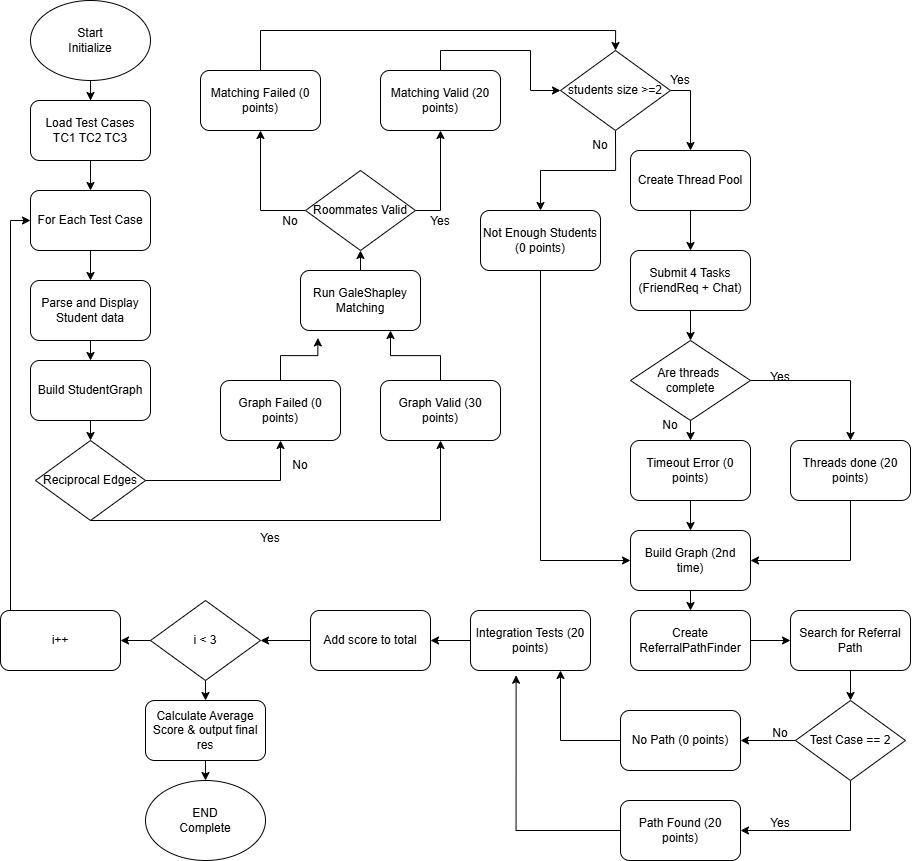

The diagram above was exported from draw.io. Its source (the exported page's mxGraphModel, read from the mxfile embedded in the PNG):
<mxGraphModel dx="2278" dy="1002" grid="1" gridSize="10" guides="1" tooltips="1" connect="1" arrows="1" fold="1" page="1" pageScale="1" pageWidth="850" pageHeight="1100" math="0" shadow="0">
  <root>
    <mxCell id="0" />
    <mxCell id="1" parent="0" />
    <mxCell id="C0un8cxWrN_7DR-zl6hX-3" style="edgeStyle=orthogonalEdgeStyle;rounded=0;orthogonalLoop=1;jettySize=auto;html=1;exitX=0.5;exitY=1;exitDx=0;exitDy=0;" edge="1" parent="1" source="C0un8cxWrN_7DR-zl6hX-1" target="C0un8cxWrN_7DR-zl6hX-2">
      <mxGeometry relative="1" as="geometry" />
    </mxCell>
    <mxCell id="C0un8cxWrN_7DR-zl6hX-1" value="Start&lt;div&gt;Initialize&lt;/div&gt;" style="ellipse;whiteSpace=wrap;html=1;" vertex="1" parent="1">
      <mxGeometry x="40" y="40" width="120" height="80" as="geometry" />
    </mxCell>
    <mxCell id="C0un8cxWrN_7DR-zl6hX-5" style="edgeStyle=orthogonalEdgeStyle;rounded=0;orthogonalLoop=1;jettySize=auto;html=1;exitX=0.5;exitY=1;exitDx=0;exitDy=0;entryX=0.5;entryY=0;entryDx=0;entryDy=0;" edge="1" parent="1" source="C0un8cxWrN_7DR-zl6hX-2" target="C0un8cxWrN_7DR-zl6hX-4">
      <mxGeometry relative="1" as="geometry" />
    </mxCell>
    <mxCell id="C0un8cxWrN_7DR-zl6hX-2" value="Load Test Cases&lt;div&gt;TC1 TC2 TC3&lt;/div&gt;" style="rounded=1;whiteSpace=wrap;html=1;" vertex="1" parent="1">
      <mxGeometry x="40" y="140" width="120" height="60" as="geometry" />
    </mxCell>
    <mxCell id="C0un8cxWrN_7DR-zl6hX-7" style="edgeStyle=orthogonalEdgeStyle;rounded=0;orthogonalLoop=1;jettySize=auto;html=1;exitX=0.5;exitY=1;exitDx=0;exitDy=0;entryX=0.5;entryY=0;entryDx=0;entryDy=0;" edge="1" parent="1" source="C0un8cxWrN_7DR-zl6hX-4" target="C0un8cxWrN_7DR-zl6hX-6">
      <mxGeometry relative="1" as="geometry" />
    </mxCell>
    <mxCell id="C0un8cxWrN_7DR-zl6hX-4" value="For Each Test Case" style="rounded=1;whiteSpace=wrap;html=1;" vertex="1" parent="1">
      <mxGeometry x="40" y="230" width="120" height="60" as="geometry" />
    </mxCell>
    <mxCell id="C0un8cxWrN_7DR-zl6hX-9" style="edgeStyle=orthogonalEdgeStyle;rounded=0;orthogonalLoop=1;jettySize=auto;html=1;exitX=0.5;exitY=1;exitDx=0;exitDy=0;entryX=0.5;entryY=0;entryDx=0;entryDy=0;" edge="1" parent="1" source="C0un8cxWrN_7DR-zl6hX-6" target="C0un8cxWrN_7DR-zl6hX-8">
      <mxGeometry relative="1" as="geometry" />
    </mxCell>
    <mxCell id="C0un8cxWrN_7DR-zl6hX-6" value="Parse and Display Student data" style="rounded=1;whiteSpace=wrap;html=1;" vertex="1" parent="1">
      <mxGeometry x="40" y="320" width="120" height="60" as="geometry" />
    </mxCell>
    <mxCell id="C0un8cxWrN_7DR-zl6hX-14" style="edgeStyle=orthogonalEdgeStyle;rounded=0;orthogonalLoop=1;jettySize=auto;html=1;exitX=0.5;exitY=1;exitDx=0;exitDy=0;entryX=0.5;entryY=0;entryDx=0;entryDy=0;" edge="1" parent="1" source="C0un8cxWrN_7DR-zl6hX-8" target="C0un8cxWrN_7DR-zl6hX-10">
      <mxGeometry relative="1" as="geometry" />
    </mxCell>
    <mxCell id="C0un8cxWrN_7DR-zl6hX-8" value="Build StudentGraph" style="rounded=1;whiteSpace=wrap;html=1;" vertex="1" parent="1">
      <mxGeometry x="40" y="400" width="120" height="60" as="geometry" />
    </mxCell>
    <mxCell id="C0un8cxWrN_7DR-zl6hX-13" style="edgeStyle=orthogonalEdgeStyle;rounded=0;orthogonalLoop=1;jettySize=auto;html=1;entryX=0.5;entryY=1;entryDx=0;entryDy=0;exitX=0.5;exitY=1;exitDx=0;exitDy=0;" edge="1" parent="1" source="C0un8cxWrN_7DR-zl6hX-10" target="C0un8cxWrN_7DR-zl6hX-12">
      <mxGeometry relative="1" as="geometry">
        <Array as="points">
          <mxPoint x="450" y="560" />
        </Array>
      </mxGeometry>
    </mxCell>
    <mxCell id="C0un8cxWrN_7DR-zl6hX-15" style="edgeStyle=orthogonalEdgeStyle;rounded=0;orthogonalLoop=1;jettySize=auto;html=1;exitX=1;exitY=0.5;exitDx=0;exitDy=0;entryX=0.5;entryY=1;entryDx=0;entryDy=0;" edge="1" parent="1" source="C0un8cxWrN_7DR-zl6hX-10" target="C0un8cxWrN_7DR-zl6hX-11">
      <mxGeometry relative="1" as="geometry" />
    </mxCell>
    <mxCell id="C0un8cxWrN_7DR-zl6hX-10" value="Reciprocal Edges" style="rhombus;whiteSpace=wrap;html=1;" vertex="1" parent="1">
      <mxGeometry x="45" y="480" width="110" height="80" as="geometry" />
    </mxCell>
    <mxCell id="C0un8cxWrN_7DR-zl6hX-11" value="Graph Failed (0 points)" style="rounded=1;whiteSpace=wrap;html=1;" vertex="1" parent="1">
      <mxGeometry x="230" y="420" width="120" height="60" as="geometry" />
    </mxCell>
    <mxCell id="C0un8cxWrN_7DR-zl6hX-22" style="edgeStyle=orthogonalEdgeStyle;rounded=0;orthogonalLoop=1;jettySize=auto;html=1;entryX=0.75;entryY=1;entryDx=0;entryDy=0;" edge="1" parent="1" source="C0un8cxWrN_7DR-zl6hX-12" target="C0un8cxWrN_7DR-zl6hX-20">
      <mxGeometry relative="1" as="geometry" />
    </mxCell>
    <mxCell id="C0un8cxWrN_7DR-zl6hX-12" value="Graph Valid (30 points)" style="rounded=1;whiteSpace=wrap;html=1;" vertex="1" parent="1">
      <mxGeometry x="390" y="420" width="120" height="60" as="geometry" />
    </mxCell>
    <mxCell id="C0un8cxWrN_7DR-zl6hX-16" value="Yes&lt;div&gt;&lt;br&gt;&lt;/div&gt;" style="text;html=1;whiteSpace=wrap;strokeColor=none;fillColor=none;align=center;verticalAlign=middle;rounded=0;" vertex="1" parent="1">
      <mxGeometry x="250" y="570" width="60" height="30" as="geometry" />
    </mxCell>
    <mxCell id="C0un8cxWrN_7DR-zl6hX-19" value="No&amp;nbsp; &amp;nbsp; &amp;nbsp; &amp;nbsp; &amp;nbsp; &amp;nbsp;&amp;nbsp;" style="text;html=1;whiteSpace=wrap;strokeColor=none;fillColor=none;align=center;verticalAlign=middle;rounded=0;" vertex="1" parent="1">
      <mxGeometry x="300" y="490" width="60" height="30" as="geometry" />
    </mxCell>
    <mxCell id="C0un8cxWrN_7DR-zl6hX-24" style="edgeStyle=orthogonalEdgeStyle;rounded=0;orthogonalLoop=1;jettySize=auto;html=1;exitX=0.5;exitY=0;exitDx=0;exitDy=0;entryX=0.5;entryY=1;entryDx=0;entryDy=0;" edge="1" parent="1" source="C0un8cxWrN_7DR-zl6hX-20" target="C0un8cxWrN_7DR-zl6hX-23">
      <mxGeometry relative="1" as="geometry" />
    </mxCell>
    <mxCell id="C0un8cxWrN_7DR-zl6hX-20" value="Run GaleShapley Matching" style="rounded=1;whiteSpace=wrap;html=1;" vertex="1" parent="1">
      <mxGeometry x="310" y="310" width="120" height="60" as="geometry" />
    </mxCell>
    <mxCell id="C0un8cxWrN_7DR-zl6hX-21" style="edgeStyle=orthogonalEdgeStyle;rounded=0;orthogonalLoop=1;jettySize=auto;html=1;entryX=0.145;entryY=1.124;entryDx=0;entryDy=0;entryPerimeter=0;" edge="1" parent="1" source="C0un8cxWrN_7DR-zl6hX-11" target="C0un8cxWrN_7DR-zl6hX-20">
      <mxGeometry relative="1" as="geometry" />
    </mxCell>
    <mxCell id="C0un8cxWrN_7DR-zl6hX-27" style="edgeStyle=orthogonalEdgeStyle;rounded=0;orthogonalLoop=1;jettySize=auto;html=1;exitX=1;exitY=0.5;exitDx=0;exitDy=0;entryX=0.5;entryY=1;entryDx=0;entryDy=0;" edge="1" parent="1" source="C0un8cxWrN_7DR-zl6hX-23" target="C0un8cxWrN_7DR-zl6hX-26">
      <mxGeometry relative="1" as="geometry" />
    </mxCell>
    <mxCell id="C0un8cxWrN_7DR-zl6hX-28" style="edgeStyle=orthogonalEdgeStyle;rounded=0;orthogonalLoop=1;jettySize=auto;html=1;exitX=0;exitY=0.5;exitDx=0;exitDy=0;entryX=0.5;entryY=1;entryDx=0;entryDy=0;" edge="1" parent="1" source="C0un8cxWrN_7DR-zl6hX-23" target="C0un8cxWrN_7DR-zl6hX-25">
      <mxGeometry relative="1" as="geometry" />
    </mxCell>
    <mxCell id="C0un8cxWrN_7DR-zl6hX-23" value="Roommates Valid" style="rhombus;whiteSpace=wrap;html=1;" vertex="1" parent="1">
      <mxGeometry x="315" y="210" width="110" height="80" as="geometry" />
    </mxCell>
    <mxCell id="C0un8cxWrN_7DR-zl6hX-32" style="edgeStyle=orthogonalEdgeStyle;rounded=0;orthogonalLoop=1;jettySize=auto;html=1;exitX=0.5;exitY=0;exitDx=0;exitDy=0;entryX=0.5;entryY=0;entryDx=0;entryDy=0;" edge="1" parent="1" source="C0un8cxWrN_7DR-zl6hX-25" target="C0un8cxWrN_7DR-zl6hX-31">
      <mxGeometry relative="1" as="geometry" />
    </mxCell>
    <mxCell id="C0un8cxWrN_7DR-zl6hX-25" value="Matching Failed (0 points)" style="rounded=1;whiteSpace=wrap;html=1;" vertex="1" parent="1">
      <mxGeometry x="210" y="110" width="120" height="60" as="geometry" />
    </mxCell>
    <mxCell id="C0un8cxWrN_7DR-zl6hX-33" style="edgeStyle=orthogonalEdgeStyle;rounded=0;orthogonalLoop=1;jettySize=auto;html=1;exitX=0.5;exitY=0;exitDx=0;exitDy=0;entryX=0;entryY=0.5;entryDx=0;entryDy=0;" edge="1" parent="1" source="C0un8cxWrN_7DR-zl6hX-26" target="C0un8cxWrN_7DR-zl6hX-31">
      <mxGeometry relative="1" as="geometry" />
    </mxCell>
    <mxCell id="C0un8cxWrN_7DR-zl6hX-26" value="Matching Valid (20 points)" style="rounded=1;whiteSpace=wrap;html=1;" vertex="1" parent="1">
      <mxGeometry x="390" y="110" width="120" height="60" as="geometry" />
    </mxCell>
    <mxCell id="C0un8cxWrN_7DR-zl6hX-29" value="Yes&lt;div&gt;&lt;br&gt;&lt;/div&gt;&lt;div&gt;&lt;br&gt;&lt;/div&gt;" style="text;html=1;whiteSpace=wrap;strokeColor=none;fillColor=none;align=center;verticalAlign=middle;rounded=0;" vertex="1" parent="1">
      <mxGeometry x="420" y="260" width="60" height="30" as="geometry" />
    </mxCell>
    <mxCell id="C0un8cxWrN_7DR-zl6hX-30" value="No&lt;div&gt;&lt;br&gt;&lt;/div&gt;&lt;div&gt;&lt;br&gt;&lt;/div&gt;" style="text;html=1;whiteSpace=wrap;strokeColor=none;fillColor=none;align=center;verticalAlign=middle;rounded=0;" vertex="1" parent="1">
      <mxGeometry x="270" y="260" width="60" height="30" as="geometry" />
    </mxCell>
    <mxCell id="C0un8cxWrN_7DR-zl6hX-41" style="edgeStyle=orthogonalEdgeStyle;rounded=0;orthogonalLoop=1;jettySize=auto;html=1;exitX=0.5;exitY=1;exitDx=0;exitDy=0;entryX=0.5;entryY=0;entryDx=0;entryDy=0;" edge="1" parent="1" source="C0un8cxWrN_7DR-zl6hX-31" target="C0un8cxWrN_7DR-zl6hX-34">
      <mxGeometry relative="1" as="geometry" />
    </mxCell>
    <mxCell id="C0un8cxWrN_7DR-zl6hX-42" style="edgeStyle=orthogonalEdgeStyle;rounded=0;orthogonalLoop=1;jettySize=auto;html=1;exitX=1;exitY=0.5;exitDx=0;exitDy=0;entryX=0.5;entryY=0;entryDx=0;entryDy=0;" edge="1" parent="1" source="C0un8cxWrN_7DR-zl6hX-31" target="C0un8cxWrN_7DR-zl6hX-35">
      <mxGeometry relative="1" as="geometry" />
    </mxCell>
    <mxCell id="C0un8cxWrN_7DR-zl6hX-31" value="students size &amp;gt;=2" style="rhombus;whiteSpace=wrap;html=1;" vertex="1" parent="1">
      <mxGeometry x="570" y="90" width="110" height="80" as="geometry" />
    </mxCell>
    <mxCell id="C0un8cxWrN_7DR-zl6hX-48" style="edgeStyle=orthogonalEdgeStyle;rounded=0;orthogonalLoop=1;jettySize=auto;html=1;exitX=0.5;exitY=1;exitDx=0;exitDy=0;entryX=0;entryY=0.5;entryDx=0;entryDy=0;" edge="1" parent="1" source="C0un8cxWrN_7DR-zl6hX-34" target="C0un8cxWrN_7DR-zl6hX-40">
      <mxGeometry relative="1" as="geometry" />
    </mxCell>
    <mxCell id="C0un8cxWrN_7DR-zl6hX-34" value="Not Enough Students (0 points)" style="rounded=1;whiteSpace=wrap;html=1;" vertex="1" parent="1">
      <mxGeometry x="490" y="250" width="120" height="60" as="geometry" />
    </mxCell>
    <mxCell id="C0un8cxWrN_7DR-zl6hX-44" style="edgeStyle=orthogonalEdgeStyle;rounded=0;orthogonalLoop=1;jettySize=auto;html=1;exitX=0.5;exitY=1;exitDx=0;exitDy=0;entryX=0.5;entryY=0;entryDx=0;entryDy=0;" edge="1" parent="1" source="C0un8cxWrN_7DR-zl6hX-35" target="C0un8cxWrN_7DR-zl6hX-36">
      <mxGeometry relative="1" as="geometry" />
    </mxCell>
    <mxCell id="C0un8cxWrN_7DR-zl6hX-35" value="Create Thread Pool" style="rounded=1;whiteSpace=wrap;html=1;" vertex="1" parent="1">
      <mxGeometry x="640" y="190" width="120" height="60" as="geometry" />
    </mxCell>
    <mxCell id="C0un8cxWrN_7DR-zl6hX-45" style="edgeStyle=orthogonalEdgeStyle;rounded=0;orthogonalLoop=1;jettySize=auto;html=1;exitX=0.5;exitY=1;exitDx=0;exitDy=0;entryX=0.5;entryY=0;entryDx=0;entryDy=0;" edge="1" parent="1" source="C0un8cxWrN_7DR-zl6hX-36" target="C0un8cxWrN_7DR-zl6hX-43">
      <mxGeometry relative="1" as="geometry" />
    </mxCell>
    <mxCell id="C0un8cxWrN_7DR-zl6hX-36" value="Submit 4 Tasks&lt;div&gt;(FriendReq + Chat)&lt;/div&gt;" style="rounded=1;whiteSpace=wrap;html=1;" vertex="1" parent="1">
      <mxGeometry x="640" y="290" width="120" height="60" as="geometry" />
    </mxCell>
    <mxCell id="C0un8cxWrN_7DR-zl6hX-49" style="edgeStyle=orthogonalEdgeStyle;rounded=0;orthogonalLoop=1;jettySize=auto;html=1;exitX=0.5;exitY=1;exitDx=0;exitDy=0;entryX=0.5;entryY=0;entryDx=0;entryDy=0;" edge="1" parent="1" source="C0un8cxWrN_7DR-zl6hX-38" target="C0un8cxWrN_7DR-zl6hX-40">
      <mxGeometry relative="1" as="geometry" />
    </mxCell>
    <mxCell id="C0un8cxWrN_7DR-zl6hX-38" value="Timeout Error (0 points)" style="rounded=1;whiteSpace=wrap;html=1;" vertex="1" parent="1">
      <mxGeometry x="640" y="480" width="120" height="60" as="geometry" />
    </mxCell>
    <mxCell id="C0un8cxWrN_7DR-zl6hX-50" style="edgeStyle=orthogonalEdgeStyle;rounded=0;orthogonalLoop=1;jettySize=auto;html=1;exitX=0.5;exitY=1;exitDx=0;exitDy=0;entryX=1;entryY=0.5;entryDx=0;entryDy=0;" edge="1" parent="1" source="C0un8cxWrN_7DR-zl6hX-39" target="C0un8cxWrN_7DR-zl6hX-40">
      <mxGeometry relative="1" as="geometry" />
    </mxCell>
    <mxCell id="C0un8cxWrN_7DR-zl6hX-39" value="Threads done (20 points)" style="rounded=1;whiteSpace=wrap;html=1;" vertex="1" parent="1">
      <mxGeometry x="800" y="480" width="120" height="60" as="geometry" />
    </mxCell>
    <mxCell id="C0un8cxWrN_7DR-zl6hX-52" style="edgeStyle=orthogonalEdgeStyle;rounded=0;orthogonalLoop=1;jettySize=auto;html=1;exitX=0.5;exitY=1;exitDx=0;exitDy=0;entryX=0.5;entryY=0;entryDx=0;entryDy=0;" edge="1" parent="1" source="C0un8cxWrN_7DR-zl6hX-40" target="C0un8cxWrN_7DR-zl6hX-51">
      <mxGeometry relative="1" as="geometry" />
    </mxCell>
    <mxCell id="C0un8cxWrN_7DR-zl6hX-40" value="Build Graph (2nd time)" style="rounded=1;whiteSpace=wrap;html=1;" vertex="1" parent="1">
      <mxGeometry x="640" y="570" width="120" height="60" as="geometry" />
    </mxCell>
    <mxCell id="C0un8cxWrN_7DR-zl6hX-46" style="edgeStyle=orthogonalEdgeStyle;rounded=0;orthogonalLoop=1;jettySize=auto;html=1;exitX=0.5;exitY=1;exitDx=0;exitDy=0;entryX=0.5;entryY=0;entryDx=0;entryDy=0;" edge="1" parent="1" source="C0un8cxWrN_7DR-zl6hX-43" target="C0un8cxWrN_7DR-zl6hX-38">
      <mxGeometry relative="1" as="geometry" />
    </mxCell>
    <mxCell id="C0un8cxWrN_7DR-zl6hX-47" style="edgeStyle=orthogonalEdgeStyle;rounded=0;orthogonalLoop=1;jettySize=auto;html=1;exitX=1;exitY=0.5;exitDx=0;exitDy=0;entryX=0.5;entryY=0;entryDx=0;entryDy=0;" edge="1" parent="1" source="C0un8cxWrN_7DR-zl6hX-43" target="C0un8cxWrN_7DR-zl6hX-39">
      <mxGeometry relative="1" as="geometry" />
    </mxCell>
    <mxCell id="C0un8cxWrN_7DR-zl6hX-43" value="Are threads&amp;nbsp;&lt;div&gt;complete&lt;/div&gt;" style="rhombus;whiteSpace=wrap;html=1;" vertex="1" parent="1">
      <mxGeometry x="640" y="380" width="120" height="80" as="geometry" />
    </mxCell>
    <mxCell id="C0un8cxWrN_7DR-zl6hX-54" style="edgeStyle=orthogonalEdgeStyle;rounded=0;orthogonalLoop=1;jettySize=auto;html=1;exitX=1;exitY=0.5;exitDx=0;exitDy=0;entryX=0;entryY=0.5;entryDx=0;entryDy=0;" edge="1" parent="1" source="C0un8cxWrN_7DR-zl6hX-51" target="C0un8cxWrN_7DR-zl6hX-53">
      <mxGeometry relative="1" as="geometry" />
    </mxCell>
    <mxCell id="C0un8cxWrN_7DR-zl6hX-51" value="Create ReferralPathFinder" style="rounded=1;whiteSpace=wrap;html=1;" vertex="1" parent="1">
      <mxGeometry x="640" y="650" width="120" height="60" as="geometry" />
    </mxCell>
    <mxCell id="C0un8cxWrN_7DR-zl6hX-56" style="edgeStyle=orthogonalEdgeStyle;rounded=0;orthogonalLoop=1;jettySize=auto;html=1;exitX=0.5;exitY=1;exitDx=0;exitDy=0;entryX=0.5;entryY=0;entryDx=0;entryDy=0;" edge="1" parent="1" source="C0un8cxWrN_7DR-zl6hX-53" target="C0un8cxWrN_7DR-zl6hX-55">
      <mxGeometry relative="1" as="geometry" />
    </mxCell>
    <mxCell id="C0un8cxWrN_7DR-zl6hX-53" value="Search for Referral Path" style="rounded=1;whiteSpace=wrap;html=1;" vertex="1" parent="1">
      <mxGeometry x="800" y="650" width="120" height="60" as="geometry" />
    </mxCell>
    <mxCell id="C0un8cxWrN_7DR-zl6hX-59" style="edgeStyle=orthogonalEdgeStyle;rounded=0;orthogonalLoop=1;jettySize=auto;html=1;exitX=0;exitY=0.5;exitDx=0;exitDy=0;entryX=1;entryY=0.5;entryDx=0;entryDy=0;" edge="1" parent="1" source="C0un8cxWrN_7DR-zl6hX-55" target="C0un8cxWrN_7DR-zl6hX-57">
      <mxGeometry relative="1" as="geometry" />
    </mxCell>
    <mxCell id="C0un8cxWrN_7DR-zl6hX-60" style="edgeStyle=orthogonalEdgeStyle;rounded=0;orthogonalLoop=1;jettySize=auto;html=1;exitX=0.5;exitY=1;exitDx=0;exitDy=0;entryX=1;entryY=0.5;entryDx=0;entryDy=0;" edge="1" parent="1" source="C0un8cxWrN_7DR-zl6hX-55" target="C0un8cxWrN_7DR-zl6hX-58">
      <mxGeometry relative="1" as="geometry" />
    </mxCell>
    <mxCell id="C0un8cxWrN_7DR-zl6hX-55" value="Test Case == 2" style="rhombus;whiteSpace=wrap;html=1;" vertex="1" parent="1">
      <mxGeometry x="805" y="740" width="110" height="80" as="geometry" />
    </mxCell>
    <mxCell id="C0un8cxWrN_7DR-zl6hX-70" style="edgeStyle=orthogonalEdgeStyle;rounded=0;orthogonalLoop=1;jettySize=auto;html=1;exitX=0;exitY=0.5;exitDx=0;exitDy=0;entryX=0.75;entryY=1;entryDx=0;entryDy=0;" edge="1" parent="1" source="C0un8cxWrN_7DR-zl6hX-57" target="C0un8cxWrN_7DR-zl6hX-69">
      <mxGeometry relative="1" as="geometry" />
    </mxCell>
    <mxCell id="C0un8cxWrN_7DR-zl6hX-57" value="No Path (0 points)" style="rounded=1;whiteSpace=wrap;html=1;" vertex="1" parent="1">
      <mxGeometry x="630" y="750" width="120" height="60" as="geometry" />
    </mxCell>
    <mxCell id="C0un8cxWrN_7DR-zl6hX-58" value="Path Found (20 points)" style="rounded=1;whiteSpace=wrap;html=1;" vertex="1" parent="1">
      <mxGeometry x="630" y="840" width="120" height="60" as="geometry" />
    </mxCell>
    <mxCell id="C0un8cxWrN_7DR-zl6hX-61" value="&lt;div&gt;&lt;br&gt;&lt;/div&gt;&lt;div&gt;&lt;br&gt;&lt;/div&gt;&lt;div&gt;&lt;br&gt;&lt;/div&gt;Yes" style="text;html=1;whiteSpace=wrap;strokeColor=none;fillColor=none;align=center;verticalAlign=middle;rounded=0;" vertex="1" parent="1">
      <mxGeometry x="760" y="380" width="60" height="30" as="geometry" />
    </mxCell>
    <mxCell id="C0un8cxWrN_7DR-zl6hX-62" value="No" style="text;html=1;whiteSpace=wrap;strokeColor=none;fillColor=none;align=center;verticalAlign=middle;rounded=0;" vertex="1" parent="1">
      <mxGeometry x="650" y="450" width="60" height="30" as="geometry" />
    </mxCell>
    <mxCell id="C0un8cxWrN_7DR-zl6hX-65" value="&lt;div&gt;&lt;br&gt;&lt;/div&gt;&lt;div&gt;&lt;br&gt;&lt;/div&gt;Yes" style="text;html=1;whiteSpace=wrap;strokeColor=none;fillColor=none;align=center;verticalAlign=middle;rounded=0;" vertex="1" parent="1">
      <mxGeometry x="660" y="90" width="60" height="30" as="geometry" />
    </mxCell>
    <mxCell id="C0un8cxWrN_7DR-zl6hX-66" value="No" style="text;html=1;whiteSpace=wrap;strokeColor=none;fillColor=none;align=center;verticalAlign=middle;rounded=0;" vertex="1" parent="1">
      <mxGeometry x="580" y="170" width="60" height="30" as="geometry" />
    </mxCell>
    <mxCell id="C0un8cxWrN_7DR-zl6hX-67" value="&lt;div&gt;&lt;br&gt;&lt;/div&gt;No" style="text;html=1;whiteSpace=wrap;strokeColor=none;fillColor=none;align=center;verticalAlign=middle;rounded=0;" vertex="1" parent="1">
      <mxGeometry x="760" y="750" width="60" height="30" as="geometry" />
    </mxCell>
    <mxCell id="C0un8cxWrN_7DR-zl6hX-68" value="&lt;div&gt;&lt;br&gt;&lt;/div&gt;Yes" style="text;html=1;whiteSpace=wrap;strokeColor=none;fillColor=none;align=center;verticalAlign=middle;rounded=0;" vertex="1" parent="1">
      <mxGeometry x="760" y="840" width="60" height="30" as="geometry" />
    </mxCell>
    <mxCell id="C0un8cxWrN_7DR-zl6hX-73" style="edgeStyle=orthogonalEdgeStyle;rounded=0;orthogonalLoop=1;jettySize=auto;html=1;exitX=0;exitY=0.5;exitDx=0;exitDy=0;entryX=1;entryY=0.5;entryDx=0;entryDy=0;" edge="1" parent="1" source="C0un8cxWrN_7DR-zl6hX-69" target="C0un8cxWrN_7DR-zl6hX-72">
      <mxGeometry relative="1" as="geometry" />
    </mxCell>
    <mxCell id="C0un8cxWrN_7DR-zl6hX-69" value="Integration Tests (20 points)" style="rounded=1;whiteSpace=wrap;html=1;" vertex="1" parent="1">
      <mxGeometry x="480" y="650" width="120" height="60" as="geometry" />
    </mxCell>
    <mxCell id="C0un8cxWrN_7DR-zl6hX-71" style="edgeStyle=orthogonalEdgeStyle;rounded=0;orthogonalLoop=1;jettySize=auto;html=1;exitX=0;exitY=0.5;exitDx=0;exitDy=0;entryX=0.38;entryY=1.079;entryDx=0;entryDy=0;entryPerimeter=0;" edge="1" parent="1" source="C0un8cxWrN_7DR-zl6hX-58" target="C0un8cxWrN_7DR-zl6hX-69">
      <mxGeometry relative="1" as="geometry" />
    </mxCell>
    <mxCell id="C0un8cxWrN_7DR-zl6hX-80" style="edgeStyle=orthogonalEdgeStyle;rounded=0;orthogonalLoop=1;jettySize=auto;html=1;exitX=0;exitY=0.5;exitDx=0;exitDy=0;entryX=1;entryY=0.5;entryDx=0;entryDy=0;" edge="1" parent="1" source="C0un8cxWrN_7DR-zl6hX-72" target="C0un8cxWrN_7DR-zl6hX-74">
      <mxGeometry relative="1" as="geometry" />
    </mxCell>
    <mxCell id="C0un8cxWrN_7DR-zl6hX-72" value="Add score to total" style="rounded=1;whiteSpace=wrap;html=1;" vertex="1" parent="1">
      <mxGeometry x="320" y="650" width="120" height="60" as="geometry" />
    </mxCell>
    <mxCell id="C0un8cxWrN_7DR-zl6hX-79" style="edgeStyle=orthogonalEdgeStyle;rounded=0;orthogonalLoop=1;jettySize=auto;html=1;exitX=0;exitY=0.5;exitDx=0;exitDy=0;entryX=1;entryY=0.5;entryDx=0;entryDy=0;" edge="1" parent="1" source="C0un8cxWrN_7DR-zl6hX-74" target="C0un8cxWrN_7DR-zl6hX-75">
      <mxGeometry relative="1" as="geometry" />
    </mxCell>
    <mxCell id="C0un8cxWrN_7DR-zl6hX-82" style="edgeStyle=orthogonalEdgeStyle;rounded=0;orthogonalLoop=1;jettySize=auto;html=1;exitX=0.5;exitY=1;exitDx=0;exitDy=0;entryX=0.5;entryY=0;entryDx=0;entryDy=0;" edge="1" parent="1" source="C0un8cxWrN_7DR-zl6hX-74" target="C0un8cxWrN_7DR-zl6hX-81">
      <mxGeometry relative="1" as="geometry" />
    </mxCell>
    <mxCell id="C0un8cxWrN_7DR-zl6hX-74" value="i &amp;lt; 3" style="rhombus;whiteSpace=wrap;html=1;" vertex="1" parent="1">
      <mxGeometry x="160" y="640" width="110" height="80" as="geometry" />
    </mxCell>
    <mxCell id="C0un8cxWrN_7DR-zl6hX-78" style="edgeStyle=orthogonalEdgeStyle;rounded=0;orthogonalLoop=1;jettySize=auto;html=1;entryX=0;entryY=0.5;entryDx=0;entryDy=0;" edge="1" parent="1" source="C0un8cxWrN_7DR-zl6hX-75" target="C0un8cxWrN_7DR-zl6hX-4">
      <mxGeometry relative="1" as="geometry">
        <Array as="points">
          <mxPoint x="20" y="260" />
        </Array>
      </mxGeometry>
    </mxCell>
    <mxCell id="C0un8cxWrN_7DR-zl6hX-75" value="i++" style="rounded=1;whiteSpace=wrap;html=1;" vertex="1" parent="1">
      <mxGeometry x="10" y="650" width="120" height="60" as="geometry" />
    </mxCell>
    <mxCell id="C0un8cxWrN_7DR-zl6hX-84" style="edgeStyle=orthogonalEdgeStyle;rounded=0;orthogonalLoop=1;jettySize=auto;html=1;exitX=0.5;exitY=1;exitDx=0;exitDy=0;entryX=0.5;entryY=0;entryDx=0;entryDy=0;" edge="1" parent="1" source="C0un8cxWrN_7DR-zl6hX-81" target="C0un8cxWrN_7DR-zl6hX-83">
      <mxGeometry relative="1" as="geometry" />
    </mxCell>
    <mxCell id="C0un8cxWrN_7DR-zl6hX-81" value="Calculate Average Score &amp;amp; output final res" style="rounded=1;whiteSpace=wrap;html=1;" vertex="1" parent="1">
      <mxGeometry x="155" y="740" width="120" height="60" as="geometry" />
    </mxCell>
    <mxCell id="C0un8cxWrN_7DR-zl6hX-83" value="END&lt;div&gt;Complete&lt;/div&gt;" style="ellipse;whiteSpace=wrap;html=1;" vertex="1" parent="1">
      <mxGeometry x="155" y="820" width="120" height="80" as="geometry" />
    </mxCell>
  </root>
</mxGraphModel>